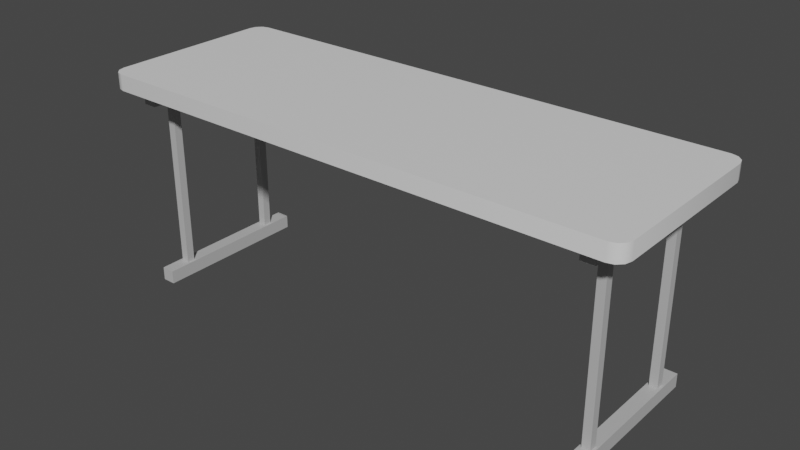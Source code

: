 # Source: Desk.blend  (saved by Blender 3.6.11; exported with 4.5.12 LTS)
import bpy
from mathutils import Matrix  # noqa: F401  (used for matrix-valued properties, if any)

bpy.ops.wm.read_factory_settings(use_empty=True)
scene = bpy.context.scene
scene.name = 'Scene'

# ---- collections
col_collection = bpy.data.collections.new('Collection'); scene.collection.children.link(col_collection)

# ---- materials (node trees are filled in below, after node groups)
mat_greymaterial = bpy.data.materials.new('GreyMaterial')
mat_greymaterial.use_transparent_shadow = False
mat_whiteishmaterial = bpy.data.materials.new('WhiteishMaterial')
mat_whiteishmaterial.use_transparent_shadow = False

# ---- node groups
ng_auto_smooth = bpy.data.node_groups.new('Auto Smooth', 'GeometryNodeTree')
_s = ng_auto_smooth.interface.new_socket(name='Geometry', in_out='OUTPUT', socket_type='NodeSocketGeometry')
_s = ng_auto_smooth.interface.new_socket(name='Geometry', in_out='INPUT', socket_type='NodeSocketGeometry')
_s = ng_auto_smooth.interface.new_socket(name='Angle', in_out='INPUT', socket_type='NodeSocketFloat')
_s.subtype = 'ANGLE'
_s.min_value = 0.0
_s.max_value = 3.142
ng_auto_smooth.is_modifier = True
_N = ng_auto_smooth.nodes; _L = ng_auto_smooth.links
n0 = _N.new('NodeGroupOutput'); n0.name = 'Group Output'; n0.location = (480, -100)
n1 = _N.new('NodeGroupInput'); n1.name = 'Group Input'; n1.location = (-420, -300)
n2 = _N.new('NodeGroupInput'); n2.name = 'Group Input.001'; n2.location = (-60, -100)
n3 = _N.new('GeometryNodeSetShadeSmooth'); n3.name = 'Set Shade Smooth'; n3.location = (120, -100)
n3.domain = 'EDGE'
n4 = _N.new('GeometryNodeSetShadeSmooth'); n4.name = 'Set Shade Smooth.001'; n4.location = (300, -100)
n5 = _N.new('GeometryNodeInputMeshEdgeAngle'); n5.name = 'Edge Angle'; n5.location = (-420, -220)
n6 = _N.new('GeometryNodeInputEdgeSmooth'); n6.name = 'Is Edge Smooth'; n6.location = (-60, -160)
n7 = _N.new('GeometryNodeInputShadeSmooth'); n7.name = 'Is Face Smooth'; n7.location = (-240, -340)
n8 = _N.new('FunctionNodeBooleanMath'); n8.name = 'Boolean Math'; n8.location = (-60, -220)
n9 = _N.new('FunctionNodeCompare'); n9.name = 'Compare'; n9.location = (-240, -180)
n9.operation = 'LESS_EQUAL'
_L.new(n5.outputs[0], n9.inputs[0])
_L.new(n4.outputs[0], n0.inputs[0])
_L.new(n1.outputs[1], n9.inputs[1])
_L.new(n9.outputs[0], n8.inputs[0])
_L.new(n7.outputs[0], n8.inputs[1])
_L.new(n2.outputs[0], n3.inputs[0])
_L.new(n6.outputs[0], n3.inputs[1])
_L.new(n3.outputs[0], n4.inputs[0])
_L.new(n8.outputs[0], n3.inputs[2])
n0.is_active_output = True

# ---- material node trees
mat_greymaterial.use_nodes = True; mat_greymaterial.node_tree.nodes.clear()
_N = mat_greymaterial.node_tree.nodes; _L = mat_greymaterial.node_tree.links
n0 = _N.new('ShaderNodeBsdfPrincipled'); n0.name = 'Principled BSDF'; n0.location = (10, 300)
n0.distribution = 'GGX'
n0.subsurface_method = 'RANDOM_WALK_SKIN'
n0.inputs[0].default_value = (0.5, 0.5, 0.5, 1.0)
n0.inputs[3].default_value = 1.45
n0.inputs[27].default_value = (0.0, 0.0, 0.0, 1.0)
n0.inputs[28].default_value = 1.0
n1 = _N.new('ShaderNodeOutputMaterial'); n1.name = 'Material Output'; n1.location = (300, 300)
_L.new(n0.outputs[0], n1.inputs[0])
n1.is_active_output = True
mat_whiteishmaterial.use_nodes = True; mat_whiteishmaterial.node_tree.nodes.clear()
_N = mat_whiteishmaterial.node_tree.nodes; _L = mat_whiteishmaterial.node_tree.links
n0 = _N.new('ShaderNodeBsdfPrincipled'); n0.name = 'Principled BSDF'; n0.location = (10, 300)
n0.distribution = 'GGX'
n0.subsurface_method = 'RANDOM_WALK_SKIN'
n0.inputs[3].default_value = 1.45
n0.inputs[27].default_value = (0.0, 0.0, 0.0, 1.0)
n0.inputs[28].default_value = 1.0
n1 = _N.new('ShaderNodeOutputMaterial'); n1.name = 'Material Output'; n1.location = (300, 300)
_L.new(n0.outputs[0], n1.inputs[0])
n1.is_active_output = True

# ---- world
world_world = bpy.data.worlds.new('World'); scene.world = world_world
world_world.use_nodes = True; world_world.node_tree.nodes.clear()
_N = world_world.node_tree.nodes; _L = world_world.node_tree.links
n0 = _N.new('ShaderNodeOutputWorld'); n0.name = 'World Output'; n0.location = (300, 300)
n1 = _N.new('ShaderNodeBackground'); n1.name = 'Background'; n1.location = (10, 300)
n1.inputs[0].default_value = (0.05088, 0.05088, 0.05088, 1.0)
_L.new(n1.outputs[0], n0.inputs[0])
n0.is_active_output = True
world_world.color = (0.05088, 0.05088, 0.05088)
world_world.use_sun_shadow = False
world_world.sun_shadow_jitter_overblur = 0.0

# ---- meshes
me_plane = bpy.data.meshes.new('Plane')
me_plane.from_pydata([(0.0, -0.35, 0.8), (0.0, -0.35, 0.74), (1.0, 0.0, 0.8), (1.0, 0.0, 0.74), (0.0, 0.0, 0.74), (0.0, 0.0, 0.8), (1.0, -0.3, 0.8), (0.95, -0.35, 0.8), (0.9933, -0.325, 0.8), (0.975, -0.3433, 0.8), (0.95, -0.35, 0.74), (1.0, -0.3, 0.74), (0.975, -0.3433, 0.74), (0.9933, -0.325, 0.74), (0.9, 0.0, 0.74), (0.9, -0.3, 0.74), (0.9, 0.0, 0.69), (0.9, -0.3, 0.69), (0.85, -0.3, 0.74), (0.85, 0.0, 0.69), (0.85, -0.3, 0.69), (0.9, 0.0, 0.04), (0.9, -0.3, 0.04), (0.9, 0.0, -0.01), (0.9, -0.3, -0.01), (0.85, 0.0, 0.04), (0.85, -0.3, 0.04), (0.85, 0.0, -0.01), (0.85, -0.3, -0.01), (0.85, 0.0, -0.01), (0.85, 0.0, 0.74), (0.85, -0.3, 0.74), (-1.0, 0.0, 0.8), (-1.0, 0.0, 0.74), (-1.0, -0.3, 0.8), (-0.95, -0.35, 0.8), (-0.9933, -0.325, 0.8), (-0.975, -0.3433, 0.8), (-0.95, -0.35, 0.74), (-1.0, -0.3, 0.74), (-0.975, -0.3433, 0.74), (-0.9933, -0.325, 0.74), (-0.9, 0.0, 0.74), (-0.9, -0.3, 0.74), (-0.9, 0.0, 0.69), (-0.9, -0.3, 0.69), (-0.85, -0.3, 0.74), (-0.85, 0.0, 0.69), (-0.85, -0.3, 0.69), (-0.9, 0.0, 0.04), (-0.9, -0.3, 0.04), (-0.9, 0.0, -0.01), (-0.9, -0.3, -0.01), (-0.85, 0.0, 0.04), (-0.85, -0.3, 0.04), (-0.85, 0.0, -0.01), (-0.85, -0.3, -0.01), (-0.85, 0.0, -0.01), (-0.85, 0.0, 0.74), (-0.85, -0.3, 0.74), (0.0, 0.35, 0.8), (0.0, 0.35, 0.74), (1.0, 0.3, 0.8), (0.95, 0.35, 0.8), (0.9933, 0.325, 0.8), (0.975, 0.3433, 0.8), (0.95, 0.35, 0.74), (1.0, 0.3, 0.74), (0.975, 0.3433, 0.74), (0.9933, 0.325, 0.74), (0.9, 0.3, 0.74), (0.9, 0.3, 0.69), (0.85, 0.3, 0.74), (0.85, 0.3, 0.69), (0.9, 0.3, 0.04), (0.9, 0.3, -0.01), (0.85, 0.3, 0.04), (0.85, 0.3, -0.01), (0.85, 0.3, 0.74), (-1.0, 0.3, 0.8), (-0.95, 0.35, 0.8), (-0.9933, 0.325, 0.8), (-0.975, 0.3433, 0.8), (-0.95, 0.35, 0.74), (-1.0, 0.3, 0.74), (-0.975, 0.3433, 0.74), (-0.9933, 0.325, 0.74), (-0.9, 0.3, 0.74), (-0.9, 0.3, 0.69), (-0.85, 0.3, 0.74), (-0.85, 0.3, 0.69), (-0.9, 0.3, 0.04), (-0.9, 0.3, -0.01), (-0.85, 0.3, 0.04), (-0.85, 0.3, -0.01), (-0.85, 0.3, 0.74), (0.89, -0.215, 0.7134), (0.86, -0.215, 0.7134), (0.86, -0.185, 0.7134), (0.89, -0.185, 0.7134), (0.89, -0.215, 0.01659), (0.86, -0.215, 0.01659), (0.86, -0.185, 0.01659), (0.89, -0.185, 0.01659), (-0.86, -0.215, 0.7134), (-0.89, -0.215, 0.7134), (-0.89, -0.185, 0.7134), (-0.86, -0.185, 0.7134), (-0.86, -0.215, 0.01659), (-0.89, -0.215, 0.01659), (-0.89, -0.185, 0.01659), (-0.86, -0.185, 0.01659), (0.89, 0.185, 0.7134), (0.86, 0.185, 0.7134), (0.86, 0.215, 0.7134), (0.89, 0.215, 0.7134), (0.89, 0.185, 0.01659), (0.86, 0.185, 0.01659), (0.86, 0.215, 0.01659), (0.89, 0.215, 0.01659), (-0.86, 0.185, 0.7134), (-0.89, 0.185, 0.7134), (-0.89, 0.215, 0.7134), (-0.86, 0.215, 0.7134), (-0.86, 0.185, 0.01659), (-0.89, 0.185, 0.01659), (-0.89, 0.215, 0.01659), (-0.86, 0.215, 0.01659)], [], [(6, 11, 3, 2), (1, 4, 3, 11, 13, 12, 10), (0, 1, 10, 7), (10, 12, 9, 7), (12, 13, 8, 9), (13, 11, 6, 8), (0, 7, 9, 8, 6, 2, 5), (14, 15, 17, 16), (17, 15, 18, 20), (16, 17, 20, 19), (21, 22, 24, 23), (28, 26, 25, 29), (24, 22, 26, 28), (23, 24, 28, 27), (21, 25, 26, 22), (19, 20, 31, 30), (34, 32, 33, 39), (1, 38, 40, 41, 39, 33, 4), (0, 35, 38, 1), (38, 35, 37, 40), (40, 37, 36, 41), (41, 36, 34, 39), (0, 5, 32, 34, 36, 37, 35), (42, 44, 45, 43), (45, 48, 46, 43), (44, 47, 48, 45), (49, 51, 52, 50), (56, 57, 53, 54), (52, 56, 54, 50), (51, 55, 56, 52), (49, 50, 54, 53), (47, 58, 59, 48), (62, 2, 3, 67), (61, 66, 68, 69, 67, 3, 4), (60, 63, 66, 61), (66, 63, 65, 68), (68, 65, 64, 69), (69, 64, 62, 67), (60, 5, 2, 62, 64, 65, 63), (14, 16, 71, 70), (71, 73, 72, 70), (16, 19, 73, 71), (21, 23, 75, 74), (77, 29, 25, 76), (75, 77, 76, 74), (23, 27, 77, 75), (21, 74, 76, 25), (19, 30, 78, 73), (79, 84, 33, 32), (61, 4, 33, 84, 86, 85, 83), (60, 61, 83, 80), (83, 85, 82, 80), (85, 86, 81, 82), (86, 84, 79, 81), (60, 80, 82, 81, 79, 32, 5), (42, 87, 88, 44), (88, 87, 89, 90), (44, 88, 90, 47), (49, 91, 92, 51), (94, 93, 53, 57), (92, 91, 93, 94), (51, 92, 94, 55), (49, 53, 93, 91), (47, 90, 95, 58), (99, 98, 97, 96), (100, 101, 102, 103), (107, 106, 105, 104), (108, 109, 110, 111), (115, 114, 113, 112), (116, 117, 118, 119), (123, 122, 121, 120), (124, 125, 126, 127), (103, 102, 98, 99), (102, 101, 97, 98), (101, 100, 96, 97), (100, 103, 99, 96), (119, 118, 114, 115), (118, 117, 113, 114), (117, 116, 112, 113), (116, 119, 115, 112), (111, 110, 106, 107), (110, 109, 105, 106), (109, 108, 104, 105), (108, 111, 107, 104), (127, 126, 122, 123), (126, 125, 121, 122), (125, 124, 120, 121), (124, 127, 123, 120)])
me_plane.polygons.foreach_set('use_smooth', [1, 1, 1, 1, 1, 1, 1, 0, 0, 0, 0, 0, 0, 0, 0, 0, 1, 1, 1, 1, 1, 1, 1, 0, 0, 0, 0, 0, 0, 0, 0, 0, 1, 1, 1, 1, 1, 1, 1, 0, 0, 0, 0, 0, 0, 0, 0, 0, 1, 1, 1, 1, 1, 1, 1, 0, 0, 0, 0, 0, 0, 0, 0, 0, 0, 0, 0, 0, 0, 0, 0, 0, 0, 0, 0, 0, 0, 0, 0, 0, 0, 0, 0, 0, 0, 0, 0, 0])
me_plane.polygons.foreach_set('material_index', [1, 1, 1, 1, 1, 1, 1, 0, 0, 0, 0, 0, 0, 0, 0, 0, 1, 1, 1, 1, 1, 1, 1, 0, 0, 0, 0, 0, 0, 0, 0, 0, 1, 1, 1, 1, 1, 1, 1, 0, 0, 0, 0, 0, 0, 0, 0, 0, 1, 1, 1, 1, 1, 1, 1, 0, 0, 0, 0, 0, 0, 0, 0, 0, 0, 0, 0, 0, 0, 0, 0, 0, 0, 0, 0, 0, 0, 0, 0, 0, 0, 0, 0, 0, 0, 0, 0, 0])
_uv = me_plane.uv_layers.new(name='UVMap')
_uv.uv.foreach_set('vector', [1.0, 0.08333, 1.0, 0.08333, 1.0, 0.5, 1.0, 0.5, 0.5, 0.0, 0.5, 0.5, 1.0, 0.5, 1.0, 0.08333, 0.9989, 0.04167, 0.9875, 0.003722, 0.975, 0.0, 0.5, 0.0, 0.5, 0.0, 0.975, 0.0, 0.975, 0.0, 0.975, 0.0, 0.9875, 0.003722, 0.9875, 0.003722, 0.975, 0.0, 0.9875, 0.003722, 0.9989, 0.04167, 0.9989, 0.04167, 0.9875, 0.003722, 0.9989, 0.04167, 1.0, 0.08333, 1.0, 0.08333, 0.9989, 0.04167, 0.5, 0.0, 0.975, 0.0, 0.9875, 0.003722, 0.9989, 0.04167, 1.0, 0.08333, 1.0, 0.5, 0.5, 0.5, 0.0, 0.0, 0.0, 0.0, 0.0, 0.0, 0.0, 0.0, 0.0, 0.0, 0.0, 0.0, 0.0, 0.0, 0.0, 0.0, 0.0, 0.0, 0.0, 0.0, 0.0, 0.0, 0.0, 0.0, 0.0, 0.0, 0.0, 0.0, 0.0, 0.0, 0.0, 0.0, 0.0, 0.0, 0.0, 0.0, 0.0, 0.0, 0.0, 0.0, 0.0, 0.0, 0.0, 0.0, 0.0, 0.0, 0.0, 0.0, 0.0, 0.0, 0.0, 0.0, 0.0, 0.0, 0.0, 0.0, 0.0, 0.0, 0.0, 0.0, 0.0, 0.0, 0.0, 0.0, 0.0, 0.0, 0.0, 0.0, 0.0, 0.0, 0.0, 0.0, 1.0, 0.08333, 1.0, 0.5, 1.0, 0.5, 1.0, 0.08333, 0.5, 0.0, 0.975, 0.0, 0.9875, 0.003722, 0.9989, 0.04167, 1.0, 0.08333, 1.0, 0.5, 0.5, 0.5, 0.5, 0.0, 0.975, 0.0, 0.975, 0.0, 0.5, 0.0, 0.975, 0.0, 0.975, 0.0, 0.9875, 0.003722, 0.9875, 0.003722, 0.9875, 0.003722, 0.9875, 0.003722, 0.9989, 0.04167, 0.9989, 0.04167, 0.9989, 0.04167, 0.9989, 0.04167, 1.0, 0.08333, 1.0, 0.08333, 0.5, 0.0, 0.5, 0.5, 1.0, 0.5, 1.0, 0.08333, 0.9989, 0.04167, 0.9875, 0.003722, 0.975, 0.0, 0.0, 0.0, 0.0, 0.0, 0.0, 0.0, 0.0, 0.0, 0.0, 0.0, 0.0, 0.0, 0.0, 0.0, 0.0, 0.0, 0.0, 0.0, 0.0, 0.0, 0.0, 0.0, 0.0, 0.0, 0.0, 0.0, 0.0, 0.0, 0.0, 0.0, 0.0, 0.0, 0.0, 0.0, 0.0, 0.0, 0.0, 0.0, 0.0, 0.0, 0.0, 0.0, 0.0, 0.0, 0.0, 0.0, 0.0, 0.0, 0.0, 0.0, 0.0, 0.0, 0.0, 0.0, 0.0, 0.0, 0.0, 0.0, 0.0, 0.0, 0.0, 0.0, 0.0, 0.0, 0.0, 0.0, 0.0, 0.0, 0.0, 0.0, 0.0, 0.0, 1.0, 0.08333, 1.0, 0.5, 1.0, 0.5, 1.0, 0.08333, 0.5, 0.0, 0.975, 0.0, 0.9875, 0.003722, 0.9989, 0.04167, 1.0, 0.08333, 1.0, 0.5, 0.5, 0.5, 0.5, 0.0, 0.975, 0.0, 0.975, 0.0, 0.5, 0.0, 0.975, 0.0, 0.975, 0.0, 0.9875, 0.003722, 0.9875, 0.003722, 0.9875, 0.003722, 0.9875, 0.003722, 0.9989, 0.04167, 0.9989, 0.04167, 0.9989, 0.04167, 0.9989, 0.04167, 1.0, 0.08333, 1.0, 0.08333, 0.5, 0.0, 0.5, 0.5, 1.0, 0.5, 1.0, 0.08333, 0.9989, 0.04167, 0.9875, 0.003722, 0.975, 0.0, 0.0, 0.0, 0.0, 0.0, 0.0, 0.0, 0.0, 0.0, 0.0, 0.0, 0.0, 0.0, 0.0, 0.0, 0.0, 0.0, 0.0, 0.0, 0.0, 0.0, 0.0, 0.0, 0.0, 0.0, 0.0, 0.0, 0.0, 0.0, 0.0, 0.0, 0.0, 0.0, 0.0, 0.0, 0.0, 0.0, 0.0, 0.0, 0.0, 0.0, 0.0, 0.0, 0.0, 0.0, 0.0, 0.0, 0.0, 0.0, 0.0, 0.0, 0.0, 0.0, 0.0, 0.0, 0.0, 0.0, 0.0, 0.0, 0.0, 0.0, 0.0, 0.0, 0.0, 0.0, 0.0, 0.0, 0.0, 0.0, 0.0, 0.0, 0.0, 0.0, 1.0, 0.08333, 1.0, 0.08333, 1.0, 0.5, 1.0, 0.5, 0.5, 0.0, 0.5, 0.5, 1.0, 0.5, 1.0, 0.08333, 0.9989, 0.04167, 0.9875, 0.003722, 0.975, 0.0, 0.5, 0.0, 0.5, 0.0, 0.975, 0.0, 0.975, 0.0, 0.975, 0.0, 0.9875, 0.003722, 0.9875, 0.003722, 0.975, 0.0, 0.9875, 0.003722, 0.9989, 0.04167, 0.9989, 0.04167, 0.9875, 0.003722, 0.9989, 0.04167, 1.0, 0.08333, 1.0, 0.08333, 0.9989, 0.04167, 0.5, 0.0, 0.975, 0.0, 0.9875, 0.003722, 0.9989, 0.04167, 1.0, 0.08333, 1.0, 0.5, 0.5, 0.5, 0.0, 0.0, 0.0, 0.0, 0.0, 0.0, 0.0, 0.0, 0.0, 0.0, 0.0, 0.0, 0.0, 0.0, 0.0, 0.0, 0.0, 0.0, 0.0, 0.0, 0.0, 0.0, 0.0, 0.0, 0.0, 0.0, 0.0, 0.0, 0.0, 0.0, 0.0, 0.0, 0.0, 0.0, 0.0, 0.0, 0.0, 0.0, 0.0, 0.0, 0.0, 0.0, 0.0, 0.0, 0.0, 0.0, 0.0, 0.0, 0.0, 0.0, 0.0, 0.0, 0.0, 0.0, 0.0, 0.0, 0.0, 0.0, 0.0, 0.0, 0.0, 0.0, 0.0, 0.0, 0.0, 0.0, 0.0, 0.0, 0.0, 0.0, 0.0, 0.0, 0.0, 0.0, 0.0, 0.0, 0.0, 0.0, 0.0, 0.0, 0.0, 0.0, 0.0, 0.0, 0.0, 0.0, 0.0, 0.0, 0.0, 0.0, 0.0, 0.0, 0.0, 0.0, 0.0, 0.0, 0.0, 0.0, 0.0, 0.0, 0.0, 0.0, 0.0, 0.0, 0.0, 0.0, 0.0, 0.0, 0.0, 0.0, 0.0, 0.0, 0.0, 0.0, 0.0, 0.0, 0.0, 0.0, 0.0, 0.0, 0.0, 0.0, 0.0, 0.0, 0.0, 0.0, 0.0, 0.0, 0.0, 0.0, 0.0, 0.0, 0.0, 0.0, 0.0, 0.0, 0.0, 0.0, 0.0, 0.0, 0.0, 0.0, 0.0, 0.0, 0.0, 0.0, 0.0, 0.0, 0.0, 0.0, 0.0, 0.0, 0.0, 0.0, 0.0, 0.0, 0.0, 0.0, 0.0, 0.0, 0.0, 0.0, 0.0, 0.0, 0.0, 0.0, 0.0, 0.0, 0.0, 0.0, 0.0, 0.0, 0.0, 0.0, 0.0, 0.0, 0.0, 0.0, 0.0, 0.0, 0.0, 0.0, 0.0, 0.0, 0.0, 0.0, 0.0, 0.0, 0.0, 0.0, 0.0, 0.0, 0.0, 0.0, 0.0, 0.0, 0.0, 0.0, 0.0, 0.0, 0.0, 0.0, 0.0, 0.0, 0.0, 0.0, 0.0, 0.0, 0.0, 0.0, 0.0, 0.0, 0.0, 0.0, 0.0, 0.0, 0.0, 0.0, 0.0, 0.0, 0.0, 0.0, 0.0, 0.0, 0.0, 0.0, 0.0, 0.0, 0.0, 0.0, 0.0, 0.0, 0.0, 0.0, 0.0, 0.0, 0.0, 0.0, 0.0, 0.0, 0.0, 0.0, 0.0, 0.0, 0.0, 0.0, 0.0, 0.0, 0.0, 0.0, 0.0, 0.0, 0.0, 0.0, 0.0, 0.0, 0.0, 0.0, 0.0, 0.0, 0.0, 0.0, 0.0, 0.0])
me_plane.materials.append(mat_greymaterial)
me_plane.materials.append(mat_whiteishmaterial)
me_plane.update()

# ---- objects
ob_desk = bpy.data.objects.new('Desk', me_plane)

# ---- transforms, parenting, visibility, modifiers, constraints
ob_desk.location = (0.0, 0.0, 0.0)
_m = ob_desk.modifiers.new('Auto Smooth', 'NODES')
_m.node_group = ng_auto_smooth
_gi = [s.identifier for s in ng_auto_smooth.interface.items_tree if s.item_type == 'SOCKET' and s.in_out == 'INPUT']
_m[_gi[1]] = 0.6981  # Angle

# ---- collection membership
col_collection.objects.link(ob_desk)

# ---- scene / render settings (as saved in the file)
scene.frame_start = 1; scene.frame_end = 250; scene.frame_set(1)
scene.render.engine = 'BLENDER_EEVEE_NEXT'
scene.cycles.sampling_pattern = 'TABULATED_SOBOL'
scene.view_settings.view_transform = 'Filmic'
bpy.context.view_layer.update()

# ---- added for rendering (the .blend has no active camera and no usable light): camera, sun
cam_auto = bpy.data.cameras.new('AutoCamera')
cam_auto.lens = 50.0
cam_auto.sensor_width = 36.0
cam_auto.clip_end = 1000.0
ob_auto_camera = bpy.data.objects.new('AutoCamera', cam_auto)
scene.collection.objects.link(ob_auto_camera)
ob_auto_camera.location = (2.09887, -2.51865, 2.0741)
ob_auto_camera.rotation_euler = (1.09748, -7.21219e-08, 0.694738)
scene.camera = ob_auto_camera
light_auto_sun = bpy.data.lights.new('AutoSun', 'SUN')
light_auto_sun.energy = 3.0
light_auto_sun.angle = 0.0523599
ob_auto_sun = bpy.data.objects.new('AutoSun', light_auto_sun)
scene.collection.objects.link(ob_auto_sun)
ob_auto_sun.rotation_euler = (0.872665, 0.174533, 0.523599)
bpy.context.view_layer.update()
